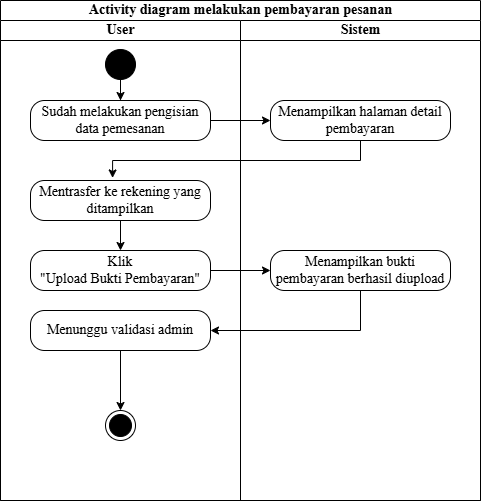

The diagram above was exported from draw.io. Its source (the exported page's mxGraphModel, read from the mxfile embedded in the PNG):
<mxGraphModel dx="1327" dy="676" grid="1" gridSize="10" guides="1" tooltips="1" connect="1" arrows="1" fold="1" page="1" pageScale="1" pageWidth="583" pageHeight="827" math="0" shadow="0">
  <root>
    <mxCell id="0" />
    <mxCell id="1" parent="0" />
    <mxCell id="OTEzAtmgkfefQINdZtLZ-1" value="Activity diagram melakukan pembayaran pesanan" style="swimlane;childLayout=stackLayout;resizeParent=1;resizeParentMax=0;startSize=20;html=1;fontFamily=Times New Roman;fontSize=14;" parent="1" vertex="1">
      <mxGeometry x="40" y="40" width="480" height="500" as="geometry" />
    </mxCell>
    <mxCell id="OTEzAtmgkfefQINdZtLZ-2" value="User" style="swimlane;startSize=20;html=1;fontFamily=Times New Roman;fontSize=14;" parent="OTEzAtmgkfefQINdZtLZ-1" vertex="1">
      <mxGeometry y="20" width="240" height="480" as="geometry" />
    </mxCell>
    <mxCell id="OTEzAtmgkfefQINdZtLZ-3" value="" style="edgeStyle=orthogonalEdgeStyle;rounded=0;orthogonalLoop=1;jettySize=auto;html=1;fontFamily=Times New Roman;fontSize=14;" parent="OTEzAtmgkfefQINdZtLZ-2" source="OTEzAtmgkfefQINdZtLZ-4" target="OTEzAtmgkfefQINdZtLZ-5" edge="1">
      <mxGeometry relative="1" as="geometry" />
    </mxCell>
    <mxCell id="OTEzAtmgkfefQINdZtLZ-4" value="" style="ellipse;fillColor=strokeColor;html=1;fontFamily=Times New Roman;fontSize=14;" parent="OTEzAtmgkfefQINdZtLZ-2" vertex="1">
      <mxGeometry x="104.99999999999955" y="29" width="30" height="30" as="geometry" />
    </mxCell>
    <mxCell id="OTEzAtmgkfefQINdZtLZ-5" value="Sudah melakukan pengisian data pemesanan" style="html=1;align=center;verticalAlign=middle;rounded=1;absoluteArcSize=1;arcSize=28;dashed=0;whiteSpace=wrap;fontFamily=Times New Roman;fontSize=14;" parent="OTEzAtmgkfefQINdZtLZ-2" vertex="1">
      <mxGeometry x="30" y="80" width="180" height="40" as="geometry" />
    </mxCell>
    <mxCell id="OTEzAtmgkfefQINdZtLZ-32" value="" style="edgeStyle=orthogonalEdgeStyle;rounded=0;orthogonalLoop=1;jettySize=auto;html=1;" parent="OTEzAtmgkfefQINdZtLZ-2" source="OTEzAtmgkfefQINdZtLZ-29" target="OTEzAtmgkfefQINdZtLZ-31" edge="1">
      <mxGeometry relative="1" as="geometry" />
    </mxCell>
    <mxCell id="OTEzAtmgkfefQINdZtLZ-29" value="Mentrasfer ke rekening yang ditampilkan" style="html=1;align=center;verticalAlign=middle;rounded=1;absoluteArcSize=1;arcSize=28;dashed=0;whiteSpace=wrap;fontFamily=Times New Roman;fontSize=14;" parent="OTEzAtmgkfefQINdZtLZ-2" vertex="1">
      <mxGeometry x="30" y="160" width="180" height="40" as="geometry" />
    </mxCell>
    <mxCell id="OTEzAtmgkfefQINdZtLZ-31" value="Klik &lt;br&gt;&quot;Upload Bukti Pembayaran&quot;" style="html=1;align=center;verticalAlign=middle;rounded=1;absoluteArcSize=1;arcSize=28;dashed=0;whiteSpace=wrap;fontFamily=Times New Roman;fontSize=14;" parent="OTEzAtmgkfefQINdZtLZ-2" vertex="1">
      <mxGeometry x="30" y="230" width="180" height="40" as="geometry" />
    </mxCell>
    <mxCell id="piBN6jIAK6S-JxHaUJLj-2" style="edgeStyle=orthogonalEdgeStyle;rounded=0;orthogonalLoop=1;jettySize=auto;html=1;entryX=0.5;entryY=0;entryDx=0;entryDy=0;" parent="OTEzAtmgkfefQINdZtLZ-2" source="OTEzAtmgkfefQINdZtLZ-35" target="piBN6jIAK6S-JxHaUJLj-1" edge="1">
      <mxGeometry relative="1" as="geometry" />
    </mxCell>
    <mxCell id="OTEzAtmgkfefQINdZtLZ-35" value="Menunggu validasi admin" style="html=1;align=center;verticalAlign=middle;rounded=1;absoluteArcSize=1;arcSize=28;dashed=0;whiteSpace=wrap;fontFamily=Times New Roman;fontSize=14;" parent="OTEzAtmgkfefQINdZtLZ-2" vertex="1">
      <mxGeometry x="30" y="290" width="180" height="40" as="geometry" />
    </mxCell>
    <mxCell id="piBN6jIAK6S-JxHaUJLj-1" value="" style="ellipse;html=1;shape=endState;fillColor=strokeColor;" parent="OTEzAtmgkfefQINdZtLZ-2" vertex="1">
      <mxGeometry x="104.99999999999955" y="390" width="30" height="30" as="geometry" />
    </mxCell>
    <mxCell id="OTEzAtmgkfefQINdZtLZ-13" value="Sistem" style="swimlane;startSize=20;html=1;fontFamily=Times New Roman;fontSize=14;" parent="OTEzAtmgkfefQINdZtLZ-1" vertex="1">
      <mxGeometry x="240" y="20" width="240" height="480" as="geometry" />
    </mxCell>
    <mxCell id="OTEzAtmgkfefQINdZtLZ-14" value="Menampilkan halaman detail pembayaran" style="html=1;align=center;verticalAlign=middle;rounded=1;absoluteArcSize=1;arcSize=28;dashed=0;whiteSpace=wrap;fontFamily=Times New Roman;fontSize=14;" parent="OTEzAtmgkfefQINdZtLZ-13" vertex="1">
      <mxGeometry x="30" y="80" width="180" height="40" as="geometry" />
    </mxCell>
    <mxCell id="OTEzAtmgkfefQINdZtLZ-33" value="Menampilkan bukti pembayaran berhasil diupload" style="html=1;align=center;verticalAlign=middle;rounded=1;absoluteArcSize=1;arcSize=28;dashed=0;whiteSpace=wrap;fontFamily=Times New Roman;fontSize=14;" parent="OTEzAtmgkfefQINdZtLZ-13" vertex="1">
      <mxGeometry x="30" y="230" width="180" height="40" as="geometry" />
    </mxCell>
    <mxCell id="OTEzAtmgkfefQINdZtLZ-20" value="" style="edgeStyle=orthogonalEdgeStyle;rounded=0;orthogonalLoop=1;jettySize=auto;html=1;" parent="OTEzAtmgkfefQINdZtLZ-1" source="OTEzAtmgkfefQINdZtLZ-5" target="OTEzAtmgkfefQINdZtLZ-14" edge="1">
      <mxGeometry relative="1" as="geometry" />
    </mxCell>
    <mxCell id="OTEzAtmgkfefQINdZtLZ-28" style="edgeStyle=orthogonalEdgeStyle;rounded=0;orthogonalLoop=1;jettySize=auto;html=1;exitX=0.5;exitY=1;exitDx=0;exitDy=0;entryX=0.456;entryY=-0.064;entryDx=0;entryDy=0;entryPerimeter=0;" parent="OTEzAtmgkfefQINdZtLZ-1" source="OTEzAtmgkfefQINdZtLZ-14" target="OTEzAtmgkfefQINdZtLZ-29" edge="1">
      <mxGeometry relative="1" as="geometry">
        <mxPoint x="229.99999999999955" y="180" as="targetPoint" />
      </mxGeometry>
    </mxCell>
    <mxCell id="OTEzAtmgkfefQINdZtLZ-34" value="" style="edgeStyle=orthogonalEdgeStyle;rounded=0;orthogonalLoop=1;jettySize=auto;html=1;" parent="OTEzAtmgkfefQINdZtLZ-1" source="OTEzAtmgkfefQINdZtLZ-31" target="OTEzAtmgkfefQINdZtLZ-33" edge="1">
      <mxGeometry relative="1" as="geometry" />
    </mxCell>
    <mxCell id="OTEzAtmgkfefQINdZtLZ-36" style="edgeStyle=orthogonalEdgeStyle;rounded=0;orthogonalLoop=1;jettySize=auto;html=1;exitX=0.5;exitY=1;exitDx=0;exitDy=0;entryX=1;entryY=0.5;entryDx=0;entryDy=0;" parent="OTEzAtmgkfefQINdZtLZ-1" source="OTEzAtmgkfefQINdZtLZ-33" target="OTEzAtmgkfefQINdZtLZ-35" edge="1">
      <mxGeometry relative="1" as="geometry" />
    </mxCell>
  </root>
</mxGraphModel>